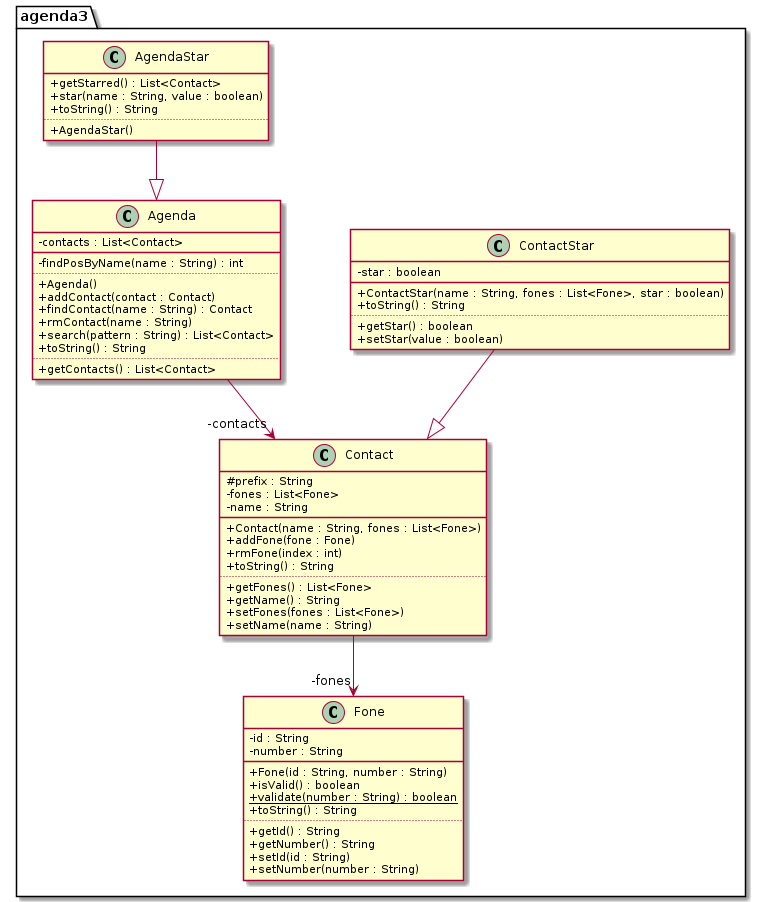

The diagram above was rendered by PlantUML. Its source (embedded in the PNG):
@startuml diagrama
'!theme resume-light
skinparam classAttributeIconSize 0
hide empty methods
hide empty attributes
skinparam nodesep 70
skinparam ranksep 60
package agenda3 {
class Agenda {
    - contacts : List<Contact>
    __
    - findPosByName(name : String) : int
    ..
    + Agenda()
    + addContact(contact : Contact)
    + findContact(name : String) : Contact 
    + rmContact(name : String)
    + search(pattern : String) : List<Contact>
    + toString() : String 
    ..
    + getContacts() : List<Contact>
}
class Contact {
    # prefix : String 
    - fones : List<Fone>
    - name : String 
    __
    + Contact(name : String, fones : List<Fone>)
    + addFone(fone : Fone) 
    + rmFone(index : int)
    + toString() : String 
    ..
    + getFones() : List<Fone> 
    + getName() : String 
    + setFones(fones : List<Fone>)
    + setName(name : String)
}
class Fone {
    - id : String 
    - number : String 
    __
    + Fone(id : String, number : String)
    + isValid() : boolean 
    + {static} validate(number : String) : boolean 
    + toString() : String
    ..
    + getId() : String 
    + getNumber() : String 
    + setId(id : String)
    + setNumber(number : String)
}
class ContactStar {
    - star : boolean
    __
    + ContactStar(name : String, fones : List<Fone>, star : boolean)
    + toString() : String 
    ..
    + getStar() : boolean 
    +setStar(value : boolean)
}
class AgendaStar {
    + getStarred() : List<Contact>
    + star(name : String, value : boolean)
    + toString() : String 
    ..
    + AgendaStar()
}
Agenda --> "-contacts" Contact
Contact --> "-fones" Fone 
ContactStar --|> Contact
AgendaStar --|> Agenda
}
@enduml